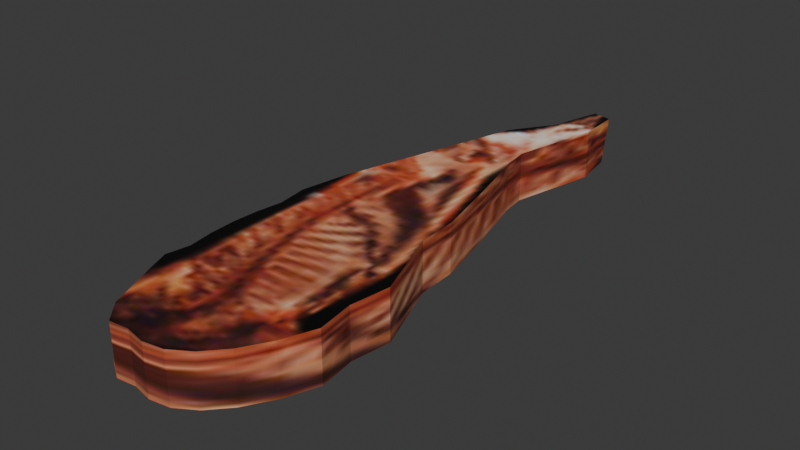 # Source: meat3.blend  (saved by Blender 4.1.24; exported with 4.5.12 LTS)
import bpy
from mathutils import Matrix  # noqa: F401  (used for matrix-valued properties, if any)

bpy.ops.wm.read_factory_settings(use_empty=True)
scene = bpy.context.scene
scene.name = 'Scene'

# ---- collections
col_collection = bpy.data.collections.new('Collection'); scene.collection.children.link(col_collection)

# ---- images (referenced by path relative to the original .blend; pixels are not part of the script)
import os
ASSET_DIR = os.environ.get("B2B_ASSET_DIR", "")  # directory of the original .blend (textures are referenced by path, not embedded)
HERE = os.path.dirname(os.path.abspath(__file__))  # packed textures are extracted next to this script under _unpacked/

def load_image(name, relpath, width, height, colorspace="sRGB"):
    """Load a texture the original file referenced (path relative to the .blend, or extracted next to this script)."""
    p = next((c for c in (os.path.join(HERE, relpath), os.path.join(ASSET_DIR, relpath)) if relpath and os.path.exists(c)), "")
    if p:
        img = bpy.data.images.load(p, check_existing=True)
        img.name = name
    else:  # same state as the original file: an image datablock whose file is absent (Cycles renders it pink)
        img = bpy.data.images.new(name, width, height)
        img.source = "FILE"
        img.filepath = "//" + (relpath or name)
    img.colorspace_settings.name = colorspace
    return img
img_meat_png = load_image('meat.png', '_unpacked/meat.8b01ccdf.png', 32, 128, 'sRGB')

# ---- materials (node trees are filled in below, after node groups)
mat_meat_png = bpy.data.materials.new('meat.png')
mat_meat_png.alpha_threshold = 0.0
mat_meat_png.use_backface_culling = True
mat_meat_png.use_transparent_shadow = False
mat_meat_png.roughness = 0.5
mat_meat_png.line_color = (0.0, 0.0, 0.0, 1.0)

# ---- material node trees
mat_meat_png.use_nodes = True; mat_meat_png.node_tree.nodes.clear()
_N = mat_meat_png.node_tree.nodes; _L = mat_meat_png.node_tree.links
n0 = _N.new('ShaderNodeOutputMaterial'); n0.name = 'Material Output'; n0.location = (300, 300)
n1 = _N.new('ShaderNodeBsdfPrincipled'); n1.name = 'Principled BSDF'; n1.location = (10, 300)
n1.inputs[3].default_value = 1.45
n2 = _N.new('ShaderNodeTexImage'); n2.name = 'Image Texture'; n2.location = (-280, 280)
n2.image = img_meat_png
_L.new(n1.outputs[0], n0.inputs[0])
_L.new(n2.outputs[0], n1.inputs[0])
n0.is_active_output = True

# ---- world
world_world = bpy.data.worlds.new('World'); scene.world = world_world
world_world.use_nodes = True; world_world.node_tree.nodes.clear()
_N = world_world.node_tree.nodes; _L = world_world.node_tree.links
n0 = _N.new('ShaderNodeOutputWorld'); n0.name = 'World Output'; n0.location = (300, 300)
n1 = _N.new('ShaderNodeBackground'); n1.name = 'Background'; n1.location = (10, 300)
n1.inputs[0].default_value = (0.05088, 0.05088, 0.05088, 1.0)
_L.new(n1.outputs[0], n0.inputs[0])
n0.is_active_output = True
world_world.color = (0.05088, 0.05088, 0.05088)
world_world.use_sun_shadow = False
world_world.sun_shadow_jitter_overblur = 0.0

# ---- meshes
me_cube = bpy.data.meshes.new('Cube')
me_cube.from_pydata([(0.08763, 2.082, -0.7622), (0.08763, 2.082, -1.0), (0.1854, 2.508, -0.7622), (0.1854, 2.508, -1.0), (0.1758, 2.714, -0.7622), (0.1536, 2.714, -1.0), (0.08995, 2.733, -0.7622), (0.08995, 2.733, -1.0), (0.1032, 1.958, -1.0), (0.1032, 1.958, -0.7622), (0.1455, 1.806, -1.0), (0.1455, 1.806, -0.7622), (0.1905, 1.633, -1.0), (0.1905, 1.633, -0.7622), (0.263, 1.324, -1.0), (0.263, 1.324, -0.7622), (0.2723, 1.129, -1.0), (0.2723, 1.129, -0.7622), (0.4054, 0.7736, -1.0), (0.4054, 0.7736, -0.7622), (0.3777, 0.5861, -1.0), (0.3777, 0.5861, -0.7622), (0.4026, 0.4132, -1.0), (0.4026, 0.4132, -0.7622), (0.342, 0.2616, -1.0), (0.342, 0.2616, -0.7622), (0.2683, 0.1373, -1.0), (0.2683, 0.1373, -0.7622), (0.1841, 0.04486, -1.0), (0.1841, 0.04486, -0.7622), (0.09283, -0.01205, -1.0), (0.09283, -0.01205, -0.7622), (-0.002126, -0.02729, -1.0), (-0.002126, -0.02729, -0.7622), (-0.09708, -0.008073, -1.0), (-0.09708, -0.008073, -0.7622), (-0.1884, -0.01903, -1.0), (-0.1884, -0.01903, -0.7622), (-0.2725, 0.03195, -1.0), (-0.2725, 0.07338, -0.7622), (-0.3759, 0.3154, -1.0), (-0.3759, 0.3154, -0.7622), (-0.4147, 0.4125, -1.0), (-0.4147, 0.4125, -0.7622), (-0.4434, 0.5233, -1.0), (-0.3951, 0.5233, -0.7622), (-0.4611, 0.6435, -1.0), (-0.4128, 0.6435, -0.7622), (-0.4671, 0.7685, -1.0), (-0.4188, 0.7685, -0.7622), (-0.4611, 0.8936, -1.0), (-0.4128, 0.8936, -0.7622), (-0.4434, 1.014, -1.0), (-0.3951, 1.014, -0.7622), (-0.4147, 1.164, -1.0), (-0.4147, 1.164, -0.7622), (-0.3759, 1.391, -1.0), (-0.3759, 1.391, -0.7622), (-0.06705, 2.466, -1.0), (-0.1222, 2.281, -0.7622), (0.01465, 2.558, -1.0), (0.01465, 2.482, -0.7622), (0.01497, 2.714, -1.0), (0.07872, 2.714, -0.7622)], [], [(7, 6, 4, 5), (5, 4, 2, 3), (1, 0, 9, 8), (3, 2, 0, 1), (8, 9, 11, 10), (10, 11, 13, 12), (12, 13, 15, 14), (14, 15, 17, 16), (16, 17, 19, 18), (18, 19, 21, 20), (20, 21, 23, 22), (22, 23, 25, 24), (24, 25, 27, 26), (26, 27, 29, 28), (28, 29, 31, 30), (30, 31, 33, 32), (32, 33, 35, 34), (34, 35, 37, 36), (36, 37, 39, 38), (38, 39, 41, 40), (40, 41, 43, 42), (42, 43, 45, 44), (44, 45, 47, 46), (46, 47, 49, 48), (48, 49, 51, 50), (50, 51, 53, 52), (52, 53, 55, 54), (54, 55, 57, 56), (56, 57, 59, 58), (58, 59, 61, 60), (1, 8, 10, 12, 14, 16, 18, 20, 22, 24, 26, 28, 30, 32, 34, 36, 38, 40, 42, 44, 46, 48, 50, 52, 54, 56, 58, 60, 62, 7, 5, 3), (60, 61, 63, 62), (62, 63, 6, 7), (0, 2, 4, 6, 63, 61, 59, 57, 55, 53, 51, 49, 47, 45, 43, 41, 39, 37, 35, 33, 31, 29, 27, 25, 23, 21, 19, 17, 15, 13, 11, 9)])
_uv = me_cube.uv_layers.new(name='UVMap')
_uv.uv.foreach_set('vector', [0.7172, 0.08895, 0.1908, 0.09601, 0.1992, 0.1039, 0.7174, 0.09555, 0.7174, 0.09555, 0.1992, 0.1039, 0.198, 0.1325, 0.7168, 0.1253, 0.7152, 0.1785, 0.1837, 0.1864, 0.184, 0.2045, 0.7148, 0.1966, 0.7168, 0.1253, 0.198, 0.1325, 0.1837, 0.1864, 0.7152, 0.1785, 0.7148, 0.1966, 0.184, 0.2045, 0.1867, 0.2275, 0.7145, 0.2194, 0.7145, 0.2194, 0.1867, 0.2275, 0.1895, 0.2533, 0.7141, 0.245, 0.7141, 0.245, 0.1895, 0.2533, 0.1936, 0.2984, 0.7134, 0.2898, 0.7134, 0.2898, 0.1936, 0.2984, 0.1926, 0.3257, 0.7128, 0.3169, 0.7128, 0.3169, 0.1926, 0.3257, 0.2021, 0.3768, 0.7122, 0.3678, 0.7122, 0.3678, 0.2021, 0.3768, 0.1975, 0.4025, 0.7115, 0.3932, 0.7115, 0.3932, 0.1975, 0.4025, 0.1982, 0.4265, 0.7111, 0.4171, 0.7111, 0.4171, 0.1982, 0.4265, 0.1907, 0.4477, 0.7104, 0.438, 0.7104, 0.438, 0.1907, 0.4477, 0.1818, 0.4657, 0.7096, 0.4558, 0.7096, 0.4558, 0.1818, 0.4657, 0.172, 0.4798, 0.709, 0.4695, 0.709, 0.4695, 0.172, 0.4798, 0.1614, 0.4891, 0.7083, 0.4785, 0.7083, 0.4785, 0.1614, 0.4891, 0.1504, 0.4925, 0.7078, 0.4817, 0.7078, 0.4817, 0.1504, 0.4925, 0.1395, 0.4907, 0.7074, 0.4797, 0.7074, 0.4797, 0.1395, 0.4907, 0.1282, 0.4935, 0.7069, 0.4823, 0.7069, 0.4823, 0.1282, 0.4935, 0.1187, 0.4798, 0.7066, 0.4751, 0.7066, 0.4751, 0.1187, 0.4798, 0.1083, 0.4415, 0.707, 0.4304, 0.707, 0.4304, 0.1083, 0.4415, 0.1044, 0.4257, 0.7072, 0.4147, 0.7072, 0.4147, 0.1044, 0.4257, 0.1084, 0.4078, 0.7074, 0.3966, 0.7074, 0.3966, 0.1084, 0.4078, 0.1077, 0.3882, 0.7078, 0.377, 0.7078, 0.377, 0.1077, 0.3882, 0.1085, 0.368, 0.7082, 0.3567, 0.7082, 0.3567, 0.1085, 0.368, 0.1109, 0.348, 0.7087, 0.3367, 0.7087, 0.3367, 0.1109, 0.348, 0.1148, 0.3291, 0.7093, 0.3179, 0.7093, 0.3179, 0.1148, 0.3291, 0.1142, 0.3047, 0.71, 0.2948, 0.71, 0.2948, 0.1142, 0.3047, 0.1222, 0.2701, 0.711, 0.2607, 0.711, 0.2607, 0.1222, 0.2701, 0.1632, 0.1472, 0.7159, 0.1164, 0.7159, 0.1164, 0.1632, 0.1472, 0.1803, 0.1263, 0.7164, 0.1084, 0.5924, 0.7394, 0.6091, 0.6954, 0.6545, 0.642, 0.7023, 0.5817, 0.7782, 0.4754, 0.7868, 0.4094, 0.9976, 0.2903, 0.9661, 0.2289, 0.9172, 0.173, 0.8527, 0.1245, 0.7754, 0.08511, 0.688, 0.05614, 0.5938, 0.03855, 0.4961, 0.03414, 0.3984, 0.0406, 0.3045, 0.03753, 0.2176, 0.05398, 0.1079, 0.1447, 0.06654, 0.1761, 0.03512, 0.2121, 0.01495, 0.2514, 0.00689, 0.2925, 0.01138, 0.3337, 0.02838, 0.3737, 0.05683, 0.424, 0.09522, 0.5005, 0.4225, 0.8777, 0.5126, 0.911, 0.5129, 0.9681, 0.5963, 0.9749, 0.667, 0.9676, 0.7014, 0.892, 0.7164, 0.1084, 0.1803, 0.1263, 0.1894, 0.09796, 0.7169, 0.08677, 0.7169, 0.08677, 0.1894, 0.09796, 0.1908, 0.09601, 0.7172, 0.08895, 0.5686, 0.7487, 0.6845, 0.9115, 0.6741, 0.9921, 0.5723, 1.0, 0.559, 0.9925, 0.4833, 0.9023, 0.3236, 0.8255, 0.04042, 0.4945, 0.0, 0.4132, 0.02435, 0.3596, 0.0063, 0.3172, 0.001546, 0.2734, 0.01013, 0.2299, 0.03157, 0.1883, 0.01156, 0.1503, 0.05564, 0.117, 0.172, 0.03487, 0.2647, 0.003592, 0.3642, 0.006837, 0.4679, 0.0, 0.5715, 0.004655, 0.6714, 0.02327, 0.7641, 0.05391, 0.8462, 0.09561, 0.9146, 0.147, 0.9666, 0.2062, 1.0, 0.2713, 0.7759, 0.3977, 0.7668, 0.4678, 0.6859, 0.5808, 0.6349, 0.645, 0.5865, 0.7018])
me_cube.materials.append(mat_meat_png)
me_cube.use_mirror_vertex_groups = False
me_cube.update()

# ---- objects
ob_cube = bpy.data.objects.new('Cube', me_cube)

# ---- transforms, parenting, visibility, modifiers, constraints
ob_cube.location = (0.0, 0.0, 0.9913)
ob_cube.lock_rotations_4d = False
ob_cube.empty_display_type = 'ARROWS'
ob_cube.lineart.crease_threshold = 0.0

# ---- collection membership
col_collection.objects.link(ob_cube)

# ---- scene / render settings (as saved in the file)
scene.frame_start = 1; scene.frame_end = 250; scene.frame_set(1)
scene.render.engine = 'BLENDER_EEVEE_NEXT'
scene.cycles.sampling_pattern = 'TABULATED_SOBOL'
scene.eevee.ray_tracing_options.trace_max_roughness = 0.0
bpy.context.view_layer.update()

# ---- added for rendering (the .blend has no active camera and no usable light): camera, sun
cam_auto = bpy.data.cameras.new('AutoCamera')
cam_auto.lens = 50.0
cam_auto.sensor_width = 36.0
cam_auto.clip_end = 1000.0
ob_auto_camera = bpy.data.objects.new('AutoCamera', cam_auto)
scene.collection.objects.link(ob_auto_camera)
ob_auto_camera.location = (2.65638, -1.87197, 2.26006)
ob_auto_camera.rotation_euler = (1.09748, -7.21219e-08, 0.694738)
scene.camera = ob_auto_camera
light_auto_sun = bpy.data.lights.new('AutoSun', 'SUN')
light_auto_sun.energy = 3.0
light_auto_sun.angle = 0.0523599
ob_auto_sun = bpy.data.objects.new('AutoSun', light_auto_sun)
scene.collection.objects.link(ob_auto_sun)
ob_auto_sun.rotation_euler = (0.872665, 0.174533, 0.523599)
bpy.context.view_layer.update()
